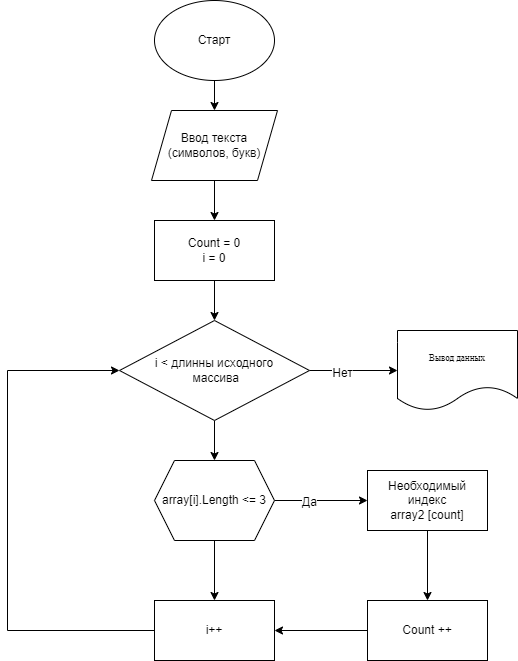

The diagram above was exported from draw.io. Its source (the exported page's mxGraphModel, read from the mxfile embedded in the PNG):
<mxGraphModel dx="1050" dy="549" grid="1" gridSize="10" guides="1" tooltips="1" connect="1" arrows="1" fold="1" page="1" pageScale="1" pageWidth="827" pageHeight="1169" math="0" shadow="0">
  <root>
    <mxCell id="0" />
    <mxCell id="1" parent="0" />
    <mxCell id="QvpHnZw3nW8ELLR0iIed-3" value="" style="edgeStyle=orthogonalEdgeStyle;rounded=0;orthogonalLoop=1;jettySize=auto;html=1;" edge="1" parent="1" source="QvpHnZw3nW8ELLR0iIed-1" target="QvpHnZw3nW8ELLR0iIed-2">
      <mxGeometry relative="1" as="geometry" />
    </mxCell>
    <mxCell id="QvpHnZw3nW8ELLR0iIed-1" value="Старт" style="ellipse;whiteSpace=wrap;html=1;" vertex="1" parent="1">
      <mxGeometry x="297" y="20" width="120" height="80" as="geometry" />
    </mxCell>
    <mxCell id="QvpHnZw3nW8ELLR0iIed-5" value="" style="edgeStyle=orthogonalEdgeStyle;rounded=0;orthogonalLoop=1;jettySize=auto;html=1;" edge="1" parent="1" source="QvpHnZw3nW8ELLR0iIed-2" target="QvpHnZw3nW8ELLR0iIed-4">
      <mxGeometry relative="1" as="geometry" />
    </mxCell>
    <mxCell id="QvpHnZw3nW8ELLR0iIed-2" value="Ввод текста (символов, букв)" style="shape=parallelogram;perimeter=parallelogramPerimeter;whiteSpace=wrap;html=1;fixedSize=1;" vertex="1" parent="1">
      <mxGeometry x="294" y="130" width="126" height="70" as="geometry" />
    </mxCell>
    <mxCell id="QvpHnZw3nW8ELLR0iIed-10" value="" style="edgeStyle=orthogonalEdgeStyle;rounded=0;orthogonalLoop=1;jettySize=auto;html=1;fontFamily=Helvetica;fontSize=12;" edge="1" parent="1" source="QvpHnZw3nW8ELLR0iIed-4" target="QvpHnZw3nW8ELLR0iIed-7">
      <mxGeometry relative="1" as="geometry" />
    </mxCell>
    <mxCell id="QvpHnZw3nW8ELLR0iIed-4" value="Count = 0&lt;br&gt;i = 0" style="rounded=0;whiteSpace=wrap;html=1;" vertex="1" parent="1">
      <mxGeometry x="297" y="240" width="120" height="60" as="geometry" />
    </mxCell>
    <mxCell id="QvpHnZw3nW8ELLR0iIed-9" value="" style="edgeStyle=orthogonalEdgeStyle;rounded=0;orthogonalLoop=1;jettySize=auto;html=1;fontFamily=Helvetica;fontSize=12;" edge="1" parent="1" source="QvpHnZw3nW8ELLR0iIed-7" target="QvpHnZw3nW8ELLR0iIed-8">
      <mxGeometry relative="1" as="geometry" />
    </mxCell>
    <mxCell id="QvpHnZw3nW8ELLR0iIed-11" value="Нет" style="edgeLabel;html=1;align=center;verticalAlign=middle;resizable=0;points=[];fontSize=12;fontFamily=Helvetica;" vertex="1" connectable="0" parent="QvpHnZw3nW8ELLR0iIed-9">
      <mxGeometry x="-0.2773" y="-2" relative="1" as="geometry">
        <mxPoint as="offset" />
      </mxGeometry>
    </mxCell>
    <mxCell id="QvpHnZw3nW8ELLR0iIed-13" value="" style="edgeStyle=orthogonalEdgeStyle;rounded=0;orthogonalLoop=1;jettySize=auto;html=1;fontFamily=Helvetica;fontSize=12;" edge="1" parent="1" source="QvpHnZw3nW8ELLR0iIed-7" target="QvpHnZw3nW8ELLR0iIed-12">
      <mxGeometry relative="1" as="geometry" />
    </mxCell>
    <mxCell id="QvpHnZw3nW8ELLR0iIed-7" value="&lt;font style=&quot;font-size: 12px;&quot; face=&quot;Helvetica&quot;&gt;i &amp;lt; длинны исходного&lt;br&gt;&amp;nbsp;массива&lt;/font&gt;" style="rhombus;whiteSpace=wrap;html=1;fontFamily=Times New Roman;fontSize=9;" vertex="1" parent="1">
      <mxGeometry x="262" y="340" width="190" height="100" as="geometry" />
    </mxCell>
    <mxCell id="QvpHnZw3nW8ELLR0iIed-8" value="Вывод данных" style="shape=document;whiteSpace=wrap;html=1;boundedLbl=1;fontSize=9;fontFamily=Times New Roman;" vertex="1" parent="1">
      <mxGeometry x="540" y="350" width="120" height="80" as="geometry" />
    </mxCell>
    <mxCell id="QvpHnZw3nW8ELLR0iIed-15" value="" style="edgeStyle=orthogonalEdgeStyle;rounded=0;orthogonalLoop=1;jettySize=auto;html=1;fontFamily=Helvetica;fontSize=12;" edge="1" parent="1" source="QvpHnZw3nW8ELLR0iIed-12" target="QvpHnZw3nW8ELLR0iIed-14">
      <mxGeometry relative="1" as="geometry" />
    </mxCell>
    <mxCell id="QvpHnZw3nW8ELLR0iIed-16" value="Да" style="edgeLabel;html=1;align=center;verticalAlign=middle;resizable=0;points=[];fontSize=12;fontFamily=Helvetica;" vertex="1" connectable="0" parent="QvpHnZw3nW8ELLR0iIed-15">
      <mxGeometry x="-0.2731" y="-1" relative="1" as="geometry">
        <mxPoint as="offset" />
      </mxGeometry>
    </mxCell>
    <mxCell id="QvpHnZw3nW8ELLR0iIed-19" value="" style="edgeStyle=orthogonalEdgeStyle;rounded=0;orthogonalLoop=1;jettySize=auto;html=1;fontFamily=Helvetica;fontSize=12;" edge="1" parent="1" source="QvpHnZw3nW8ELLR0iIed-12" target="QvpHnZw3nW8ELLR0iIed-17">
      <mxGeometry relative="1" as="geometry" />
    </mxCell>
    <mxCell id="QvpHnZw3nW8ELLR0iIed-12" value="array[i].Length &amp;lt;= 3" style="shape=hexagon;perimeter=hexagonPerimeter2;whiteSpace=wrap;html=1;fixedSize=1;fontFamily=Helvetica;fontSize=12;" vertex="1" parent="1">
      <mxGeometry x="297" y="480" width="120" height="80" as="geometry" />
    </mxCell>
    <mxCell id="QvpHnZw3nW8ELLR0iIed-20" value="" style="edgeStyle=orthogonalEdgeStyle;rounded=0;orthogonalLoop=1;jettySize=auto;html=1;fontFamily=Helvetica;fontSize=12;" edge="1" parent="1" source="QvpHnZw3nW8ELLR0iIed-14" target="QvpHnZw3nW8ELLR0iIed-18">
      <mxGeometry relative="1" as="geometry" />
    </mxCell>
    <mxCell id="QvpHnZw3nW8ELLR0iIed-14" value="Необходимый индекс&lt;br&gt;array2 [count]" style="rounded=0;whiteSpace=wrap;html=1;fontFamily=Helvetica;fontSize=12;" vertex="1" parent="1">
      <mxGeometry x="510" y="490" width="120" height="60" as="geometry" />
    </mxCell>
    <mxCell id="QvpHnZw3nW8ELLR0iIed-22" style="edgeStyle=orthogonalEdgeStyle;rounded=0;orthogonalLoop=1;jettySize=auto;html=1;entryX=0;entryY=0.5;entryDx=0;entryDy=0;fontFamily=Helvetica;fontSize=12;" edge="1" parent="1" source="QvpHnZw3nW8ELLR0iIed-17" target="QvpHnZw3nW8ELLR0iIed-7">
      <mxGeometry relative="1" as="geometry">
        <Array as="points">
          <mxPoint x="150" y="650" />
          <mxPoint x="150" y="390" />
        </Array>
      </mxGeometry>
    </mxCell>
    <mxCell id="QvpHnZw3nW8ELLR0iIed-17" value="i++" style="rounded=0;whiteSpace=wrap;html=1;fontFamily=Helvetica;fontSize=12;" vertex="1" parent="1">
      <mxGeometry x="297" y="620" width="120" height="60" as="geometry" />
    </mxCell>
    <mxCell id="QvpHnZw3nW8ELLR0iIed-21" value="" style="edgeStyle=orthogonalEdgeStyle;rounded=0;orthogonalLoop=1;jettySize=auto;html=1;fontFamily=Helvetica;fontSize=12;" edge="1" parent="1" source="QvpHnZw3nW8ELLR0iIed-18" target="QvpHnZw3nW8ELLR0iIed-17">
      <mxGeometry relative="1" as="geometry" />
    </mxCell>
    <mxCell id="QvpHnZw3nW8ELLR0iIed-18" value="Count ++" style="rounded=0;whiteSpace=wrap;html=1;fontFamily=Helvetica;fontSize=12;" vertex="1" parent="1">
      <mxGeometry x="510" y="620" width="120" height="60" as="geometry" />
    </mxCell>
  </root>
</mxGraphModel>